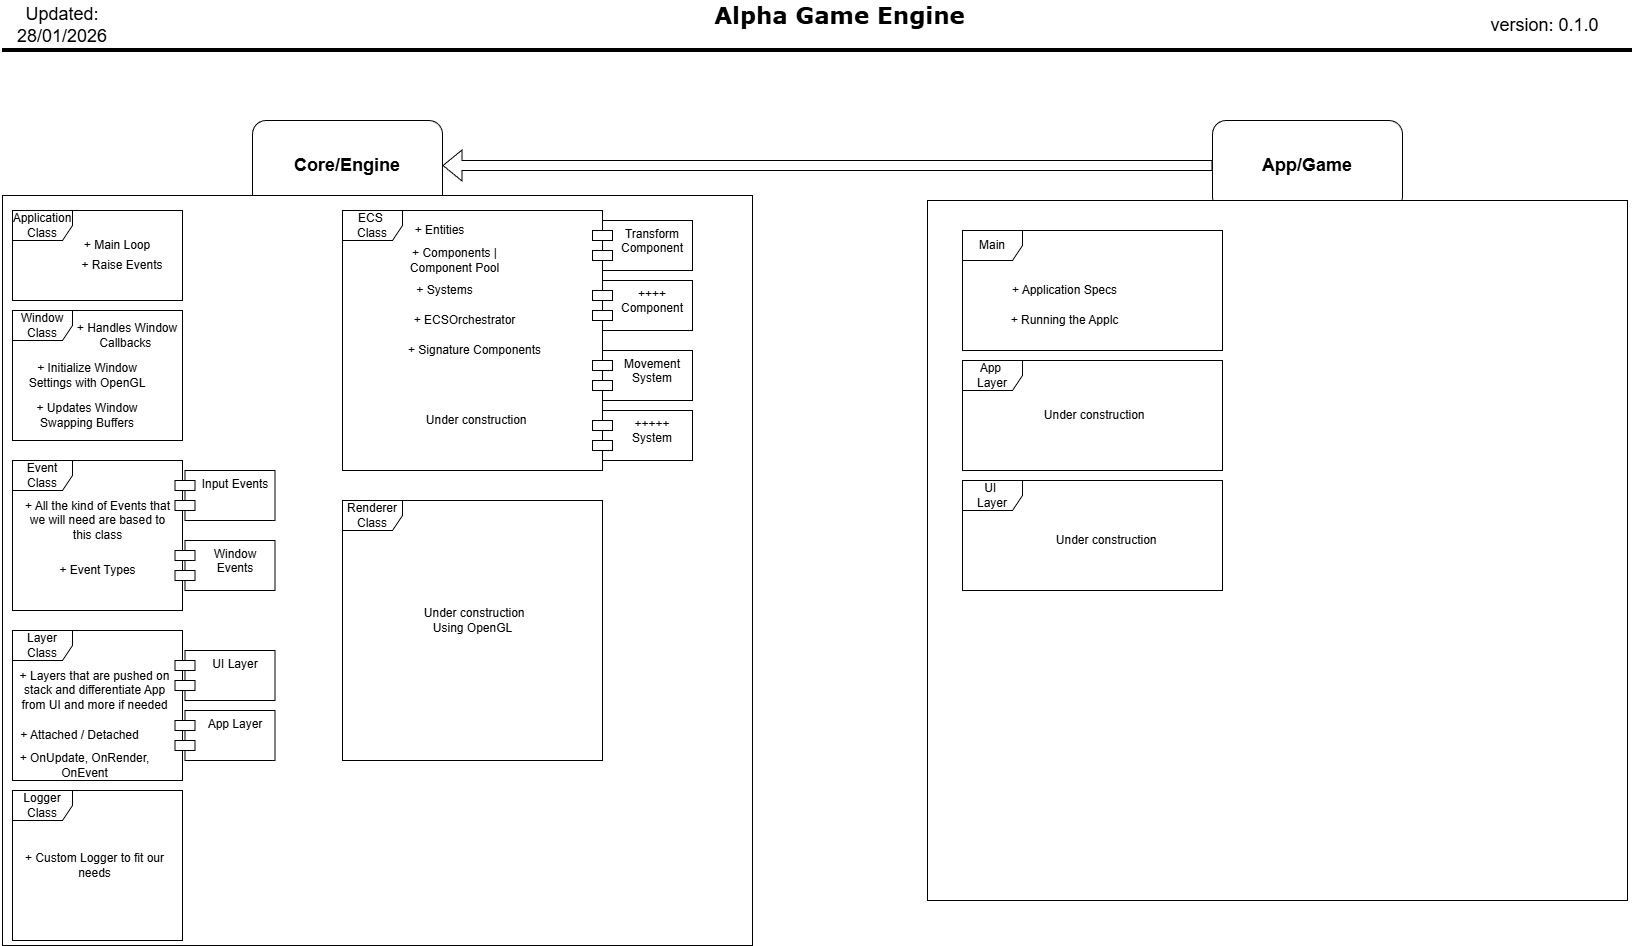

The diagram above was exported from draw.io. Its source (the exported page's mxGraphModel, read from the mxfile embedded in the PNG):
<mxGraphModel dx="2021" dy="1117" grid="1" gridSize="10" guides="1" tooltips="1" connect="1" arrows="1" fold="1" page="1" pageScale="1" pageWidth="850" pageHeight="1100" math="0" shadow="0">
  <root>
    <mxCell id="0" />
    <mxCell id="1" parent="0" />
    <mxCell id="Xcib3ROeKWmXPacaj9qb-3" parent="1" style="text;html=1;whiteSpace=wrap;strokeColor=none;fillColor=none;align=center;verticalAlign=middle;rounded=0;fontFamily=Verdana;fontSize=16;" value="&lt;font style=&quot;font-size: 23px;&quot;&gt;&lt;b&gt;Alpha Game Engine&lt;/b&gt;&lt;/font&gt;" vertex="1">
      <mxGeometry height="30" width="315" x="690" y="70" as="geometry" />
    </mxCell>
    <mxCell id="Xcib3ROeKWmXPacaj9qb-4" edge="1" parent="1" style="endArrow=none;html=1;rounded=0;strokeWidth=4;" value="">
      <mxGeometry height="50" relative="1" width="50" as="geometry">
        <mxPoint x="10" y="120" as="sourcePoint" />
        <mxPoint x="1640" y="120" as="targetPoint" />
      </mxGeometry>
    </mxCell>
    <mxCell id="Xcib3ROeKWmXPacaj9qb-5" parent="1" style="text;html=1;whiteSpace=wrap;strokeColor=none;fillColor=none;align=center;verticalAlign=middle;rounded=0;" value="&lt;font style=&quot;font-size: 18px;&quot;&gt;version: 0.1.0&lt;/font&gt;" vertex="1">
      <mxGeometry height="30" width="185" x="1460" y="80" as="geometry" />
    </mxCell>
    <mxCell id="Xcib3ROeKWmXPacaj9qb-6" parent="1" style="text;html=1;whiteSpace=wrap;strokeColor=none;fillColor=none;align=center;verticalAlign=middle;rounded=0;" value="&lt;font style=&quot;font-size: 18px;&quot;&gt;Updated: 28/01/2026&lt;/font&gt;" vertex="1">
      <mxGeometry height="30" width="100" x="20" y="80" as="geometry" />
    </mxCell>
    <mxCell id="Xcib3ROeKWmXPacaj9qb-7" parent="1" style="rounded=1;whiteSpace=wrap;html=1;" value="&lt;font style=&quot;font-size: 18px;&quot;&gt;&lt;b&gt;App/Game&lt;/b&gt;&lt;/font&gt;" vertex="1">
      <mxGeometry height="90" width="190" x="1220" y="190" as="geometry" />
    </mxCell>
    <mxCell id="Xcib3ROeKWmXPacaj9qb-8" parent="1" style="rounded=1;whiteSpace=wrap;html=1;" value="&lt;font style=&quot;font-size: 18px;&quot;&gt;&lt;b&gt;Core/Engine&lt;/b&gt;&lt;/font&gt;" vertex="1">
      <mxGeometry height="90" width="190" x="260" y="190" as="geometry" />
    </mxCell>
    <mxCell id="Xcib3ROeKWmXPacaj9qb-9" edge="1" parent="1" source="Xcib3ROeKWmXPacaj9qb-7" style="shape=flexArrow;endArrow=classic;html=1;rounded=0;entryX=1;entryY=0.5;entryDx=0;entryDy=0;exitX=0;exitY=0.5;exitDx=0;exitDy=0;" target="Xcib3ROeKWmXPacaj9qb-8" value="">
      <mxGeometry height="50" relative="1" width="50" as="geometry">
        <mxPoint x="420" y="280" as="sourcePoint" />
        <mxPoint x="470" y="230" as="targetPoint" />
      </mxGeometry>
    </mxCell>
    <mxCell id="Xcib3ROeKWmXPacaj9qb-11" parent="1" style="whiteSpace=wrap;html=1;aspect=fixed;" value="" vertex="1">
      <mxGeometry height="750" width="750" x="10" y="265" as="geometry" />
    </mxCell>
    <mxCell id="Xcib3ROeKWmXPacaj9qb-12" parent="1" style="whiteSpace=wrap;html=1;aspect=fixed;" value="" vertex="1">
      <mxGeometry height="700" width="700" x="935" y="270" as="geometry" />
    </mxCell>
    <mxCell id="Xcib3ROeKWmXPacaj9qb-19" parent="1" style="shape=umlFrame;whiteSpace=wrap;html=1;pointerEvents=0;" value="Application Class" vertex="1">
      <mxGeometry height="90" width="170" x="20" y="280" as="geometry" />
    </mxCell>
    <mxCell id="Xcib3ROeKWmXPacaj9qb-20" parent="1" style="text;html=1;whiteSpace=wrap;strokeColor=none;fillColor=none;align=center;verticalAlign=middle;rounded=0;" value="+ Main Loop" vertex="1">
      <mxGeometry height="30" width="80" x="85" y="300" as="geometry" />
    </mxCell>
    <mxCell id="Xcib3ROeKWmXPacaj9qb-21" parent="1" style="text;html=1;whiteSpace=wrap;strokeColor=none;fillColor=none;align=center;verticalAlign=middle;rounded=0;" value="+ Raise Events" vertex="1">
      <mxGeometry height="30" width="90" x="85" y="320" as="geometry" />
    </mxCell>
    <mxCell id="Xcib3ROeKWmXPacaj9qb-22" parent="1" style="shape=umlFrame;whiteSpace=wrap;html=1;pointerEvents=0;" value="Window Class" vertex="1">
      <mxGeometry height="130" width="170" x="20" y="380" as="geometry" />
    </mxCell>
    <mxCell id="Xcib3ROeKWmXPacaj9qb-23" parent="1" style="text;html=1;whiteSpace=wrap;strokeColor=none;fillColor=none;align=center;verticalAlign=middle;rounded=0;" value="+ Handles Window Callbacks&amp;nbsp;" vertex="1">
      <mxGeometry height="30" width="120" x="75" y="390" as="geometry" />
    </mxCell>
    <mxCell id="Xcib3ROeKWmXPacaj9qb-24" parent="1" style="text;html=1;whiteSpace=wrap;strokeColor=none;fillColor=none;align=center;verticalAlign=middle;rounded=0;" value="+ Initialize Window Settings with OpenGL" vertex="1">
      <mxGeometry height="30" width="140" x="25" y="430" as="geometry" />
    </mxCell>
    <mxCell id="Xcib3ROeKWmXPacaj9qb-25" parent="1" style="text;html=1;whiteSpace=wrap;strokeColor=none;fillColor=none;align=center;verticalAlign=middle;rounded=0;" value="+ Updates Window Swapping Buffers" vertex="1">
      <mxGeometry height="30" width="140" x="25" y="470" as="geometry" />
    </mxCell>
    <mxCell id="Xcib3ROeKWmXPacaj9qb-26" parent="1" style="shape=umlFrame;whiteSpace=wrap;html=1;pointerEvents=0;" value="Event Class" vertex="1">
      <mxGeometry height="150" width="170" x="20" y="530" as="geometry" />
    </mxCell>
    <mxCell id="Xcib3ROeKWmXPacaj9qb-27" parent="1" style="text;html=1;whiteSpace=wrap;strokeColor=none;fillColor=none;align=center;verticalAlign=middle;rounded=0;" value="+ All the kind of Events that we will need are based to this class" vertex="1">
      <mxGeometry height="40" width="155" x="27.5" y="570" as="geometry" />
    </mxCell>
    <mxCell id="Xcib3ROeKWmXPacaj9qb-28" parent="1" style="text;html=1;whiteSpace=wrap;strokeColor=none;fillColor=none;align=center;verticalAlign=middle;rounded=0;" value="+ Event Types" vertex="1">
      <mxGeometry height="40" width="155" x="27.5" y="620" as="geometry" />
    </mxCell>
    <mxCell id="Xcib3ROeKWmXPacaj9qb-29" parent="1" style="shape=module;align=left;spacingLeft=20;align=center;verticalAlign=top;whiteSpace=wrap;html=1;" value="Input Events&lt;span style=&quot;color: rgba(0, 0, 0, 0); font-family: monospace; font-size: 0px; text-align: start; text-wrap-mode: nowrap;&quot;&gt;%3CmxGraphModel%3E%3Croot%3E%3CmxCell%20id%3D%220%22%2F%3E%3CmxCell%20id%3D%221%22%20parent%3D%220%22%2F%3E%3CmxCell%20id%3D%222%22%20parent%3D%221%22%20style%3D%22text%3Bhtml%3D1%3BwhiteSpace%3Dwrap%3BstrokeColor%3Dnone%3BfillColor%3Dnone%3Balign%3Dcenter%3BverticalAlign%3Dmiddle%3Brounded%3D0%3B%22%20value%3D%22%2B%20All%20the%20kind%20of%20Events%20that%20we%20will%20need%20are%20based%20to%20this%20class%22%20vertex%3D%221%22%3E%3CmxGeometry%20height%3D%2240%22%20width%3D%22155%22%20x%3D%2227.5%22%20y%3D%22570%22%20as%3D%22geometry%22%2F%3E%3C%2FmxCell%3E%3C%2Froot%3E%3C%2FmxGraphModel%3E&lt;/span&gt;" vertex="1">
      <mxGeometry height="50" width="100" x="182.5" y="540" as="geometry" />
    </mxCell>
    <mxCell id="Xcib3ROeKWmXPacaj9qb-30" parent="1" style="shape=module;align=left;spacingLeft=20;align=center;verticalAlign=top;whiteSpace=wrap;html=1;" value="Window Events" vertex="1">
      <mxGeometry height="50" width="100" x="182.5" y="610" as="geometry" />
    </mxCell>
    <mxCell id="Xcib3ROeKWmXPacaj9qb-31" parent="1" style="shape=umlFrame;whiteSpace=wrap;html=1;pointerEvents=0;" value="Layer Class" vertex="1">
      <mxGeometry height="150" width="170" x="20" y="700" as="geometry" />
    </mxCell>
    <mxCell id="Xcib3ROeKWmXPacaj9qb-32" parent="1" style="text;html=1;whiteSpace=wrap;strokeColor=none;fillColor=none;align=center;verticalAlign=middle;rounded=0;" value="+ Layers that are pushed on stack and differentiate App from UI and more if needed" vertex="1">
      <mxGeometry height="40" width="155" x="25" y="740" as="geometry" />
    </mxCell>
    <mxCell id="Xcib3ROeKWmXPacaj9qb-33" parent="1" style="text;html=1;whiteSpace=wrap;strokeColor=none;fillColor=none;align=center;verticalAlign=middle;rounded=0;" value="+ Attached / Detached" vertex="1">
      <mxGeometry height="30" width="155" x="10" y="790" as="geometry" />
    </mxCell>
    <mxCell id="Xcib3ROeKWmXPacaj9qb-34" parent="1" style="text;html=1;whiteSpace=wrap;strokeColor=none;fillColor=none;align=center;verticalAlign=middle;rounded=0;" value="+ OnUpdate, OnRender, OnEvent" vertex="1">
      <mxGeometry height="30" width="145" x="20" y="820" as="geometry" />
    </mxCell>
    <mxCell id="Xcib3ROeKWmXPacaj9qb-35" parent="1" style="shape=module;align=left;spacingLeft=20;align=center;verticalAlign=top;whiteSpace=wrap;html=1;" value="UI Layer&lt;span style=&quot;color: rgba(0, 0, 0, 0); font-family: monospace; font-size: 0px; text-align: start; text-wrap-mode: nowrap;&quot;&gt;%3CmxGraphModel%3E%3Croot%3E%3CmxCell%20id%3D%220%22%2F%3E%3CmxCell%20id%3D%221%22%20parent%3D%220%22%2F%3E%3CmxCell%20id%3D%222%22%20parent%3D%221%22%20style%3D%22text%3Bhtml%3D1%3BwhiteSpace%3Dwrap%3BstrokeColor%3Dnone%3BfillColor%3Dnone%3Balign%3Dcenter%3BverticalAlign%3Dmiddle%3Brounded%3D0%3B%22%20value%3D%22%2B%20All%20the%20kind%20of%20Events%20that%20we%20will%20need%20are%20based%20to%20this%20class%22%20vertex%3D%221%22%3E%3CmxGeometry%20height%3D%2240%22%20width%3D%22155%22%20x%3D%2227.5%22%20y%3D%22570%22%20as%3D%22geometry%22%2F%3E%3C%2FmxCell%3E%3C%2Froot%3E%3C%2FmxGraphModel%3E&lt;/span&gt;" vertex="1">
      <mxGeometry height="50" width="100" x="182.5" y="720" as="geometry" />
    </mxCell>
    <mxCell id="Xcib3ROeKWmXPacaj9qb-36" parent="1" style="shape=module;align=left;spacingLeft=20;align=center;verticalAlign=top;whiteSpace=wrap;html=1;" value="App Layer&lt;span style=&quot;color: rgba(0, 0, 0, 0); font-family: monospace; font-size: 0px; text-align: start; text-wrap-mode: nowrap;&quot;&gt;%3CmxGraphModel%3E%3Croot%3E%3CmxCell%20id%3D%220%22%2F%3E%3CmxCell%20id%3D%221%22%20parent%3D%220%22%2F%3E%3CmxCell%20id%3D%222%22%20parent%3D%221%22%20style%3D%22text%3Bhtml%3D1%3BwhiteSpace%3Dwrap%3BstrokeColor%3Dnone%3BfillColor%3Dnone%3Balign%3Dcenter%3BverticalAlign%3Dmiddle%3Brounded%3D0%3B%22%20value%3D%22%2B%20All%20the%20kind%20of%20Events%20that%20we%20will%20need%20are%20based%20to%20this%20class%22%20vertex%3D%221%22%3E%3CmxGeometry%20height%3D%2240%22%20width%3D%22155%22%20x%3D%2227.5%22%20y%3D%22570%22%20as%3D%22geometry%22%2F%3E%3C%2FmxCell%3E%3C%2Froot%3E%3C%2FmxGraphModel%3E&lt;/span&gt;" vertex="1">
      <mxGeometry height="50" width="100" x="182.5" y="780" as="geometry" />
    </mxCell>
    <mxCell id="Xcib3ROeKWmXPacaj9qb-37" parent="1" style="shape=umlFrame;whiteSpace=wrap;html=1;pointerEvents=0;" value="Logger Class" vertex="1">
      <mxGeometry height="150" width="170" x="20" y="860" as="geometry" />
    </mxCell>
    <mxCell id="Xcib3ROeKWmXPacaj9qb-38" parent="1" style="text;html=1;whiteSpace=wrap;strokeColor=none;fillColor=none;align=center;verticalAlign=middle;rounded=0;" value="+ Custom Logger to fit our needs" vertex="1">
      <mxGeometry height="30" width="155" x="25" y="920" as="geometry" />
    </mxCell>
    <mxCell id="Xcib3ROeKWmXPacaj9qb-39" parent="1" style="shape=umlFrame;whiteSpace=wrap;html=1;pointerEvents=0;" value="ECS&amp;nbsp;&lt;div&gt;Class&lt;/div&gt;" vertex="1">
      <mxGeometry height="260" width="260" x="350" y="280" as="geometry" />
    </mxCell>
    <mxCell id="Psl3Kl4mJNPv8MpGl6pS-1" parent="1" style="text;html=1;whiteSpace=wrap;strokeColor=none;fillColor=none;align=center;verticalAlign=middle;rounded=0;" value="+ Entities" vertex="1">
      <mxGeometry height="40" width="155" x="370" y="280" as="geometry" />
    </mxCell>
    <mxCell id="Psl3Kl4mJNPv8MpGl6pS-2" parent="1" style="text;html=1;whiteSpace=wrap;strokeColor=none;fillColor=none;align=center;verticalAlign=middle;rounded=0;" value="+ Components | Component Pool" vertex="1">
      <mxGeometry height="40" width="145" x="390" y="310" as="geometry" />
    </mxCell>
    <mxCell id="Psl3Kl4mJNPv8MpGl6pS-3" parent="1" style="text;html=1;whiteSpace=wrap;strokeColor=none;fillColor=none;align=center;verticalAlign=middle;rounded=0;" value="+ Systems" vertex="1">
      <mxGeometry height="40" width="145" x="380" y="340" as="geometry" />
    </mxCell>
    <mxCell id="Psl3Kl4mJNPv8MpGl6pS-4" parent="1" style="text;html=1;whiteSpace=wrap;strokeColor=none;fillColor=none;align=center;verticalAlign=middle;rounded=0;" value="+ ECSOrchestrator" vertex="1">
      <mxGeometry height="40" width="145" x="400" y="370" as="geometry" />
    </mxCell>
    <mxCell id="Psl3Kl4mJNPv8MpGl6pS-5" parent="1" style="shape=module;align=left;spacingLeft=20;align=center;verticalAlign=top;whiteSpace=wrap;html=1;" value="Transform Component" vertex="1">
      <mxGeometry height="50" width="100" x="600" y="290" as="geometry" />
    </mxCell>
    <mxCell id="Psl3Kl4mJNPv8MpGl6pS-6" parent="1" style="shape=module;align=left;spacingLeft=20;align=center;verticalAlign=top;whiteSpace=wrap;html=1;" value="++++ Component" vertex="1">
      <mxGeometry height="50" width="100" x="600" y="350" as="geometry" />
    </mxCell>
    <mxCell id="Psl3Kl4mJNPv8MpGl6pS-7" parent="1" style="shape=module;align=left;spacingLeft=20;align=center;verticalAlign=top;whiteSpace=wrap;html=1;" value="Movement System" vertex="1">
      <mxGeometry height="50" width="100" x="600" y="420" as="geometry" />
    </mxCell>
    <mxCell id="Psl3Kl4mJNPv8MpGl6pS-8" parent="1" style="shape=module;align=left;spacingLeft=20;align=center;verticalAlign=top;whiteSpace=wrap;html=1;" value="+++++ System" vertex="1">
      <mxGeometry height="50" width="100" x="600" y="480" as="geometry" />
    </mxCell>
    <mxCell id="Psl3Kl4mJNPv8MpGl6pS-9" parent="1" style="text;html=1;whiteSpace=wrap;strokeColor=none;fillColor=none;align=center;verticalAlign=middle;rounded=0;" value="+ Signature Components" vertex="1">
      <mxGeometry height="40" width="145" x="410" y="400" as="geometry" />
    </mxCell>
    <mxCell id="Psl3Kl4mJNPv8MpGl6pS-10" parent="1" style="shape=umlFrame;whiteSpace=wrap;html=1;pointerEvents=0;" value="Renderer Class" vertex="1">
      <mxGeometry height="260" width="260" x="350" y="570" as="geometry" />
    </mxCell>
    <mxCell id="Psl3Kl4mJNPv8MpGl6pS-11" parent="1" style="text;html=1;whiteSpace=wrap;strokeColor=none;fillColor=none;align=center;verticalAlign=middle;rounded=0;" value="&lt;font style=&quot;color: light-dark(rgb(0, 0, 0), rgb(255, 255, 0));&quot;&gt;&amp;nbsp;Under construction&lt;/font&gt;&lt;div&gt;&lt;font style=&quot;color: light-dark(rgb(0, 0, 0), rgb(255, 255, 0));&quot;&gt;Using OpenGL&lt;/font&gt;&lt;/div&gt;" vertex="1">
      <mxGeometry height="40" width="145" x="407.5" y="670" as="geometry" />
    </mxCell>
    <mxCell id="Psl3Kl4mJNPv8MpGl6pS-12" parent="1" style="shape=umlFrame;whiteSpace=wrap;html=1;pointerEvents=0;" value="Main" vertex="1">
      <mxGeometry height="120" width="260" x="970" y="300" as="geometry" />
    </mxCell>
    <mxCell id="Psl3Kl4mJNPv8MpGl6pS-13" parent="1" style="shape=umlFrame;whiteSpace=wrap;html=1;pointerEvents=0;" value="App&amp;nbsp;&lt;div&gt;Layer&lt;/div&gt;" vertex="1">
      <mxGeometry height="110" width="260" x="970" y="430" as="geometry" />
    </mxCell>
    <mxCell id="Psl3Kl4mJNPv8MpGl6pS-14" parent="1" style="shape=umlFrame;whiteSpace=wrap;html=1;pointerEvents=0;" value="UI&amp;nbsp;&lt;div&gt;Layer&lt;/div&gt;" vertex="1">
      <mxGeometry height="110" width="260" x="970" y="550" as="geometry" />
    </mxCell>
    <mxCell id="Psl3Kl4mJNPv8MpGl6pS-17" parent="1" style="text;html=1;whiteSpace=wrap;strokeColor=none;fillColor=none;align=center;verticalAlign=middle;rounded=0;" value="+ Application Specs" vertex="1">
      <mxGeometry height="40" width="145" x="1000" y="340" as="geometry" />
    </mxCell>
    <mxCell id="Psl3Kl4mJNPv8MpGl6pS-18" parent="1" style="text;html=1;whiteSpace=wrap;strokeColor=none;fillColor=none;align=center;verticalAlign=middle;rounded=0;" value="+ Running the Applc" vertex="1">
      <mxGeometry height="40" width="145" x="1000" y="370" as="geometry" />
    </mxCell>
    <mxCell id="Psl3Kl4mJNPv8MpGl6pS-20" parent="1" style="text;html=1;whiteSpace=wrap;strokeColor=none;fillColor=none;align=center;verticalAlign=middle;rounded=0;" value="&lt;font style=&quot;color: light-dark(rgb(0, 0, 0), rgb(255, 255, 0));&quot;&gt;&amp;nbsp;Under construction&lt;/font&gt;" vertex="1">
      <mxGeometry height="40" width="145" x="1027.5" y="465" as="geometry" />
    </mxCell>
    <mxCell id="Psl3Kl4mJNPv8MpGl6pS-21" parent="1" style="text;html=1;whiteSpace=wrap;strokeColor=none;fillColor=none;align=center;verticalAlign=middle;rounded=0;" value="&lt;font style=&quot;color: light-dark(rgb(0, 0, 0), rgb(255, 255, 0));&quot;&gt;&amp;nbsp;Under construction&lt;/font&gt;" vertex="1">
      <mxGeometry height="40" width="145" x="1040" y="590" as="geometry" />
    </mxCell>
    <mxCell id="Psl3Kl4mJNPv8MpGl6pS-22" parent="1" style="text;html=1;whiteSpace=wrap;strokeColor=none;fillColor=none;align=center;verticalAlign=middle;rounded=0;" value="&lt;font style=&quot;color: light-dark(rgb(0, 0, 0), rgb(255, 255, 0));&quot;&gt;&amp;nbsp;Under construction&lt;/font&gt;" vertex="1">
      <mxGeometry height="40" width="145" x="410" y="470" as="geometry" />
    </mxCell>
  </root>
</mxGraphModel>